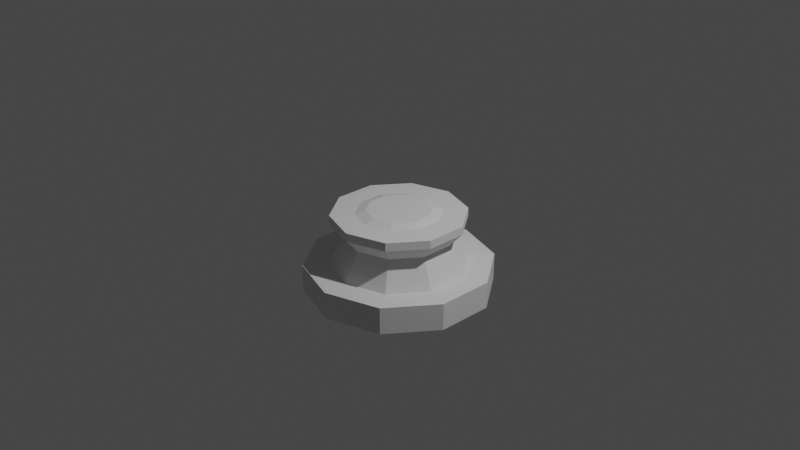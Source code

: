 # Source: PionEcce2.blend  (saved by Blender 2.90.7; exported with 4.5.12 LTS)
import bpy
from mathutils import Matrix  # noqa: F401  (used for matrix-valued properties, if any)

bpy.ops.wm.read_factory_settings(use_empty=True)
scene = bpy.context.scene
scene.name = 'Scene'

# ---- collections
col_collection = bpy.data.collections.new('Collection'); scene.collection.children.link(col_collection)

# ---- world
world_world = bpy.data.worlds.new('World'); scene.world = world_world
world_world.use_nodes = True; world_world.node_tree.nodes.clear()
_N = world_world.node_tree.nodes; _L = world_world.node_tree.links
n0 = _N.new('ShaderNodeOutputWorld'); n0.name = 'World Output'; n0.location = (300, 300)
n1 = _N.new('ShaderNodeBackground'); n1.name = 'Background'; n1.location = (10, 300)
n1.inputs[0].default_value = (0.05088, 0.05088, 0.05088, 1.0)
_L.new(n1.outputs[0], n0.inputs[0])
n0.is_active_output = True
world_world.color = (0.05088, 0.05088, 0.05088)
world_world.use_sun_shadow = False
world_world.sun_shadow_jitter_overblur = 0.0

# ---- cameras
cam_camera = bpy.data.cameras.new('Camera')
cam_camera.clip_end = 100.0
cam_camera.ortho_scale = 7.314

# ---- lights
light_light = bpy.data.lights.new('Light', 'POINT')
light_light.transmission_factor = 0.0
light_light.energy = 1000.0
light_light.shadow_soft_size = 0.1
light_light.shadow_maximum_resolution = 0.006
light_light.use_absolute_resolution = True

# ---- meshes
me_cylinder = bpy.data.meshes.new('Cylinder')
me_cylinder.from_pydata([(0.0, 1.0, -0.7595), (-2.517e-08, 0.7323, -0.4696), (0.5878, 0.809, -0.7595), (0.4304, 0.5924, -0.4696), (0.9511, 0.309, -0.7595), (0.6965, 0.2263, -0.4696), (0.9511, -0.309, -0.7595), (0.6965, -0.2263, -0.4696), (0.5878, -0.809, -0.7595), (0.4304, -0.5924, -0.4696), (-8.742e-08, -1.0, -0.7595), (-6.645e-08, -0.7323, -0.4696), (-0.5878, -0.809, -0.7595), (-0.4304, -0.5924, -0.4696), (-0.9511, -0.309, -0.7595), (-0.6965, -0.2263, -0.4696), (-0.9511, 0.309, -0.7595), (-0.6965, 0.2263, -0.4696), (-0.5878, 0.809, -0.7595), (-0.4304, 0.5924, -0.4696), (0.5878, 0.809, -0.4696), (0.0, 1.0, -0.4696), (0.9511, 0.309, -0.4696), (0.9511, -0.309, -0.4696), (0.5878, -0.809, -0.4696), (-8.742e-08, -1.0, -0.4696), (-0.5878, -0.809, -0.4696), (-0.9511, -0.309, -0.4696), (-0.9511, 0.309, -0.4696), (-0.5878, 0.809, -0.4696), (-2.514e-08, 0.5655, -0.1717), (0.3324, 0.4575, -0.1717), (0.5378, 0.1748, -0.1717), (0.5378, -0.1748, -0.1717), (0.3324, -0.4575, -0.1717), (-5.703e-08, -0.5655, -0.1717), (-0.3324, -0.4575, -0.1717), (-0.5378, -0.1748, -0.1717), (-0.5378, 0.1748, -0.1717), (-0.3324, 0.4575, -0.1717), (-3.468e-08, 0.7098, -0.01124), (0.4172, 0.5743, -0.01124), (0.6751, 0.2194, -0.01124), (0.6751, -0.2194, -0.01124), (0.4172, -0.5743, -0.01124), (-7.47e-08, -0.7098, -0.01124), (-0.4172, -0.5743, -0.01124), (-0.6751, -0.2194, -0.01124), (-0.6751, 0.2194, -0.01124), (-0.4172, 0.5743, -0.01124), (-3.468e-08, 0.7098, 0.07997), (0.4172, 0.5743, 0.07997), (0.6751, 0.2194, 0.07997), (0.6751, -0.2194, 0.07997), (0.4172, -0.5743, 0.07997), (-7.47e-08, -0.7098, 0.07997), (-0.4172, -0.5743, 0.07997), (-0.6751, -0.2194, 0.07997), (-0.6751, 0.2194, 0.07997), (-0.4172, 0.5743, 0.07997), (-1.674e-08, 0.453, 0.07997), (0.2663, 0.3665, 0.07997), (0.4309, 0.14, 0.07997), (0.4309, -0.14, 0.07997), (0.2663, -0.3665, 0.07997), (-4.228e-08, -0.453, 0.07997), (-0.2663, -0.3665, 0.07997), (-0.4309, -0.14, 0.07997), (-0.4309, 0.14, 0.07997), (-0.2663, 0.3665, 0.07997), (-5.308e-09, 0.3417, 0.1148), (0.2009, 0.2765, 0.1148), (0.325, 0.1056, 0.1148), (0.325, -0.1056, 0.1148), (0.2009, -0.2765, 0.1148), (-2.457e-08, -0.3417, 0.1148), (-0.2009, -0.2765, 0.1148), (-0.325, -0.1056, 0.1148), (-0.325, 0.1056, 0.1148), (-0.2009, 0.2765, 0.1148)], [], [(0, 21, 20, 2), (2, 20, 22, 4), (4, 22, 23, 6), (6, 23, 24, 8), (8, 24, 25, 10), (10, 25, 26, 12), (12, 26, 27, 14), (14, 27, 28, 16), (3, 1, 30, 31), (16, 28, 29, 18), (18, 29, 21, 0), (0, 2, 4, 6, 8, 10, 12, 14, 16, 18), (1, 3, 20, 21), (3, 5, 22, 20), (5, 7, 23, 22), (7, 9, 24, 23), (9, 11, 25, 24), (11, 13, 26, 25), (13, 15, 27, 26), (15, 17, 28, 27), (17, 19, 29, 28), (19, 1, 21, 29), (35, 34, 44, 45), (17, 15, 37, 38), (11, 9, 34, 35), (5, 3, 31, 32), (19, 17, 38, 39), (13, 11, 35, 36), (7, 5, 32, 33), (1, 19, 39, 30), (15, 13, 36, 37), (9, 7, 33, 34), (42, 41, 51, 52), (32, 31, 41, 42), (39, 38, 48, 49), (36, 35, 45, 46), (33, 32, 42, 43), (30, 39, 49, 40), (37, 36, 46, 47), (34, 33, 43, 44), (31, 30, 40, 41), (38, 37, 47, 48), (59, 58, 68, 69), (49, 48, 58, 59), (46, 45, 55, 56), (43, 42, 52, 53), (40, 49, 59, 50), (47, 46, 56, 57), (44, 43, 53, 54), (41, 40, 50, 51), (48, 47, 57, 58), (45, 44, 54, 55), (66, 65, 75, 76), (56, 55, 65, 66), (53, 52, 62, 63), (50, 59, 69, 60), (57, 56, 66, 67), (54, 53, 63, 64), (51, 50, 60, 61), (58, 57, 67, 68), (55, 54, 64, 65), (52, 51, 61, 62), (71, 70, 79, 78, 77, 76, 75, 74, 73, 72), (63, 62, 72, 73), (60, 69, 79, 70), (67, 66, 76, 77), (64, 63, 73, 74), (61, 60, 70, 71), (68, 67, 77, 78), (65, 64, 74, 75), (62, 61, 71, 72), (69, 68, 78, 79)])
_uv = me_cylinder.uv_layers.new(name='UVMap')
_uv.uv.foreach_set('vector', [1.0, 0.5, 1.0, 1.0, 0.9, 1.0, 0.9, 0.5, 0.9, 0.5, 0.9, 1.0, 0.8, 1.0, 0.8, 0.5, 0.8, 0.5, 0.8, 1.0, 0.7, 1.0, 0.7, 0.5, 0.7, 0.5, 0.7, 1.0, 0.6, 1.0, 0.6, 0.5, 0.6, 0.5, 0.6, 1.0, 0.5, 1.0, 0.5, 0.5, 0.5, 0.5, 0.5, 1.0, 0.4, 1.0, 0.4, 0.5, 0.4, 0.5, 0.4, 1.0, 0.3, 1.0, 0.3, 0.5, 0.3, 0.5, 0.3, 1.0, 0.2, 1.0, 0.2, 0.5, 0.3533, 0.3922, 0.25, 0.4258, 0.25, 0.4258, 0.3533, 0.3922, 0.2, 0.5, 0.2, 1.0, 0.1, 1.0, 0.1, 0.5, 0.1, 0.5, 0.1, 1.0, -7.451e-08, 1.0, -7.451e-08, 0.5, 0.75, 0.49, 0.8911, 0.4442, 0.9783, 0.3242, 0.9783, 0.1758, 0.8911, 0.05584, 0.75, 0.01, 0.6089, 0.05584, 0.5217, 0.1758, 0.5217, 0.3242, 0.6089, 0.4442, 0.25, 0.4258, 0.3533, 0.3922, 0.3911, 0.4442, 0.25, 0.49, 0.3533, 0.3922, 0.4171, 0.3043, 0.4783, 0.3242, 0.3911, 0.4442, 0.4171, 0.3043, 0.4171, 0.1957, 0.4783, 0.1758, 0.4783, 0.3242, 0.4171, 0.1957, 0.3533, 0.1078, 0.3911, 0.05584, 0.4783, 0.1758, 0.3533, 0.1078, 0.25, 0.07425, 0.25, 0.01, 0.3911, 0.05584, 0.25, 0.07425, 0.1467, 0.1078, 0.1089, 0.05584, 0.25, 0.01, 0.1467, 0.1078, 0.08285, 0.1957, 0.02175, 0.1758, 0.1089, 0.05584, 0.08285, 0.1957, 0.08285, 0.3043, 0.02175, 0.3242, 0.02175, 0.1758, 0.08285, 0.3043, 0.1467, 0.3922, 0.1089, 0.4442, 0.02175, 0.3242, 0.1467, 0.3922, 0.25, 0.4258, 0.25, 0.49, 0.1089, 0.4442, 0.25, 0.07425, 0.3533, 0.1078, 0.3533, 0.1078, 0.25, 0.07425, 0.08285, 0.3043, 0.08285, 0.1957, 0.08285, 0.1957, 0.08285, 0.3043, 0.25, 0.07425, 0.3533, 0.1078, 0.3533, 0.1078, 0.25, 0.07425, 0.4171, 0.3043, 0.3533, 0.3922, 0.3533, 0.3922, 0.4171, 0.3043, 0.1467, 0.3922, 0.08285, 0.3043, 0.08285, 0.3043, 0.1467, 0.3922, 0.1467, 0.1078, 0.25, 0.07425, 0.25, 0.07425, 0.1467, 0.1078, 0.4171, 0.1957, 0.4171, 0.3043, 0.4171, 0.3043, 0.4171, 0.1957, 0.25, 0.4258, 0.1467, 0.3922, 0.1467, 0.3922, 0.25, 0.4258, 0.08285, 0.1957, 0.1467, 0.1078, 0.1467, 0.1078, 0.08285, 0.1957, 0.3533, 0.1078, 0.4171, 0.1957, 0.4171, 0.1957, 0.3533, 0.1078, 0.4171, 0.3043, 0.3533, 0.3922, 0.3533, 0.3922, 0.4171, 0.3043, 0.4171, 0.3043, 0.3533, 0.3922, 0.3533, 0.3922, 0.4171, 0.3043, 0.1467, 0.3922, 0.08285, 0.3043, 0.08285, 0.3043, 0.1467, 0.3922, 0.1467, 0.1078, 0.25, 0.07425, 0.25, 0.07425, 0.1467, 0.1078, 0.4171, 0.1957, 0.4171, 0.3043, 0.4171, 0.3043, 0.4171, 0.1957, 0.25, 0.4258, 0.1467, 0.3922, 0.1467, 0.3922, 0.25, 0.4258, 0.08285, 0.1957, 0.1467, 0.1078, 0.1467, 0.1078, 0.08285, 0.1957, 0.3533, 0.1078, 0.4171, 0.1957, 0.4171, 0.1957, 0.3533, 0.1078, 0.3533, 0.3922, 0.25, 0.4258, 0.25, 0.4258, 0.3533, 0.3922, 0.08285, 0.3043, 0.08285, 0.1957, 0.08285, 0.1957, 0.08285, 0.3043, 0.1467, 0.3922, 0.08285, 0.3043, 0.08285, 0.3043, 0.1467, 0.3922, 0.1467, 0.3922, 0.08285, 0.3043, 0.08285, 0.3043, 0.1467, 0.3922, 0.1467, 0.1078, 0.25, 0.07425, 0.25, 0.07425, 0.1467, 0.1078, 0.4171, 0.1957, 0.4171, 0.3043, 0.4171, 0.3043, 0.4171, 0.1957, 0.25, 0.4258, 0.1467, 0.3922, 0.1467, 0.3922, 0.25, 0.4258, 0.08285, 0.1957, 0.1467, 0.1078, 0.1467, 0.1078, 0.08285, 0.1957, 0.3533, 0.1078, 0.4171, 0.1957, 0.4171, 0.1957, 0.3533, 0.1078, 0.3533, 0.3922, 0.25, 0.4258, 0.25, 0.4258, 0.3533, 0.3922, 0.08285, 0.3043, 0.08285, 0.1957, 0.08285, 0.1957, 0.08285, 0.3043, 0.25, 0.07425, 0.3533, 0.1078, 0.3533, 0.1078, 0.25, 0.07425, 0.1467, 0.1078, 0.25, 0.07425, 0.25, 0.07425, 0.1467, 0.1078, 0.1467, 0.1078, 0.25, 0.07425, 0.25, 0.07425, 0.1467, 0.1078, 0.4171, 0.1957, 0.4171, 0.3043, 0.4171, 0.3043, 0.4171, 0.1957, 0.25, 0.4258, 0.1467, 0.3922, 0.1467, 0.3922, 0.25, 0.4258, 0.08285, 0.1957, 0.1467, 0.1078, 0.1467, 0.1078, 0.08285, 0.1957, 0.3533, 0.1078, 0.4171, 0.1957, 0.4171, 0.1957, 0.3533, 0.1078, 0.3533, 0.3922, 0.25, 0.4258, 0.25, 0.4258, 0.3533, 0.3922, 0.08285, 0.3043, 0.08285, 0.1957, 0.08285, 0.1957, 0.08285, 0.3043, 0.25, 0.07425, 0.3533, 0.1078, 0.3533, 0.1078, 0.25, 0.07425, 0.4171, 0.3043, 0.3533, 0.3922, 0.3533, 0.3922, 0.4171, 0.3043, 0.3533, 0.3922, 0.25, 0.4258, 0.1467, 0.3922, 0.08285, 0.3043, 0.08285, 0.1957, 0.1467, 0.1078, 0.25, 0.07425, 0.3533, 0.1078, 0.4171, 0.1957, 0.4171, 0.3043, 0.4171, 0.1957, 0.4171, 0.3043, 0.4171, 0.3043, 0.4171, 0.1957, 0.25, 0.4258, 0.1467, 0.3922, 0.1467, 0.3922, 0.25, 0.4258, 0.08285, 0.1957, 0.1467, 0.1078, 0.1467, 0.1078, 0.08285, 0.1957, 0.3533, 0.1078, 0.4171, 0.1957, 0.4171, 0.1957, 0.3533, 0.1078, 0.3533, 0.3922, 0.25, 0.4258, 0.25, 0.4258, 0.3533, 0.3922, 0.08285, 0.3043, 0.08285, 0.1957, 0.08285, 0.1957, 0.08285, 0.3043, 0.25, 0.07425, 0.3533, 0.1078, 0.3533, 0.1078, 0.25, 0.07425, 0.4171, 0.3043, 0.3533, 0.3922, 0.3533, 0.3922, 0.4171, 0.3043, 0.1467, 0.3922, 0.08285, 0.3043, 0.08285, 0.3043, 0.1467, 0.3922])
me_cylinder.use_remesh_fix_poles = True
me_cylinder.use_remesh_preserve_attributes = False
me_cylinder.use_mirror_vertex_groups = False
me_cylinder.update()

# ---- objects
ob_light = bpy.data.objects.new('Light', light_light)
ob_camera = bpy.data.objects.new('Camera', cam_camera)
ob_cylinder = bpy.data.objects.new('Cylinder', me_cylinder)

# ---- transforms, parenting, visibility, modifiers, constraints
ob_light.location = (4.076, 1.005, 5.904)
ob_light.rotation_euler = (0.6503, 0.05522, 1.866)
ob_light.lock_rotations_4d = False
ob_light.empty_display_type = 'ARROWS'
ob_light.color = (0.0, 0.0, 0.0, 0.0)
ob_light.lineart.crease_threshold = 0.0
ob_camera.location = (7.359, -6.926, 4.958)
ob_camera.rotation_euler = (1.109, 0.0, 0.8149)
ob_camera.lock_rotations_4d = False
ob_camera.empty_display_type = 'ARROWS'
ob_camera.color = (0.0, 0.0, 0.0, 0.0)
ob_camera.display_type = 'WIRE'
ob_camera.lineart.crease_threshold = 0.0
ob_cylinder.location = (0.0, 0.0, 0.0)
ob_cylinder.lineart.crease_threshold = 0.0

# ---- collection membership
col_collection.objects.link(ob_light)
col_collection.objects.link(ob_camera)
col_collection.objects.link(ob_cylinder)

# ---- scene / render settings (as saved in the file)
scene.camera = ob_camera
scene.frame_start = 1; scene.frame_end = 250; scene.frame_set(1)
scene.render.engine = 'BLENDER_EEVEE_NEXT'
scene.cycles.use_denoising = False
scene.cycles.samples = 128
scene.cycles.sampling_pattern = 'TABULATED_SOBOL'
scene.cycles.use_adaptive_sampling = False
scene.cycles.use_light_tree = False
scene.view_settings.view_transform = 'Filmic'
bpy.context.view_layer.update()
